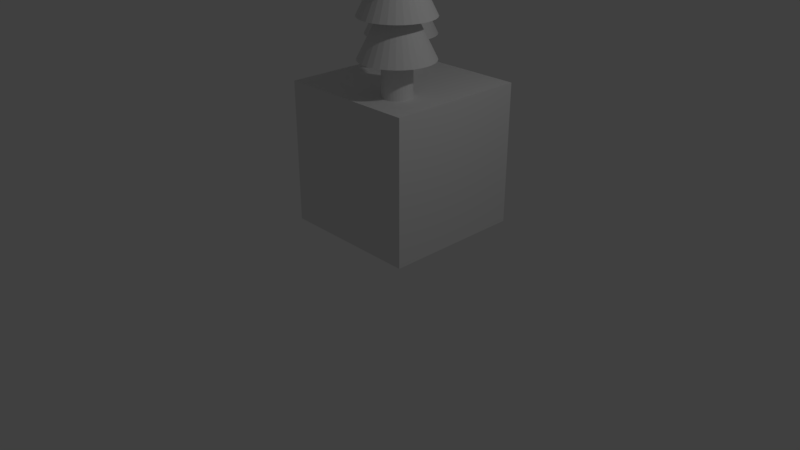 # Source: tree3.blend  (saved by Blender 2.79.0; exported with 4.5.12 LTS)
import bpy
from mathutils import Matrix  # noqa: F401  (used for matrix-valued properties, if any)

bpy.ops.wm.read_factory_settings(use_empty=True)
scene = bpy.context.scene
scene.name = 'Scene'

# ---- collections
col_collection_1 = bpy.data.collections.new('Collection 1'); scene.collection.children.link(col_collection_1)

# ---- world
world_world = bpy.data.worlds.new('World'); scene.world = world_world
world_world.color = (0.05088, 0.05088, 0.05088)
world_world.use_sun_shadow = False
world_world.sun_shadow_jitter_overblur = 0.0
world_world.cycles.sampling_method = 'MANUAL'

# ---- cameras
cam_camera = bpy.data.cameras.new('Camera')
cam_camera.clip_end = 100.0
cam_camera.lens = 35.0
cam_camera.sensor_width = 32.0
cam_camera.sensor_height = 18.0
cam_camera.ortho_scale = 7.314
cam_camera.dof.focus_distance = 0.0
cam_camera.dof.aperture_fstop = 128.0

# ---- lights
light_lamp = bpy.data.lights.new('Lamp', 'POINT')
light_lamp.transmission_factor = 0.0
light_lamp.cutoff_distance = 30.0
light_lamp.energy = 100.0
light_lamp.shadow_buffer_clip_start = 1.001
light_lamp.shadow_soft_size = 0.1
light_lamp.shadow_maximum_resolution = 0.006
light_lamp.use_absolute_resolution = True

# ---- meshes
me_cube_003 = bpy.data.meshes.new('Cube.003')
me_cube_003.from_pydata([(-1.0, -1.0, -1.0), (-1.0, -1.0, 1.0), (-1.0, 1.0, -1.0), (-1.0, 1.0, 1.0), (1.0, -1.0, -1.0), (1.0, -1.0, 1.0), (1.0, 1.0, -1.0), (1.0, 1.0, 1.0), (0.408, 0.02279, 1.479), (0.5055, 0.01318, 1.479), (0.5993, -0.01527, 1.479), (0.6858, -0.06148, 1.479), (0.7615, -0.1237, 1.479), (0.8237, -0.1994, 1.479), (0.8699, -0.2859, 1.479), (0.8984, -0.3797, 1.479), (0.908, -0.4772, 1.479), (0.8984, -0.5748, 1.479), (0.8699, -0.6686, 1.479), (0.8237, -0.755, 1.479), (0.7615, -0.8308, 1.479), (0.6858, -0.8929, 1.479), (0.5993, -0.9392, 1.479), (0.5055, -0.9676, 1.479), (0.408, -0.9772, 1.479), (0.3104, -0.9676, 1.479), (0.2166, -0.9392, 1.479), (0.1302, -0.8929, 1.479), (0.05441, -0.8308, 1.479), (-0.00777, -0.755, 1.479), (-0.05397, -0.6686, 1.479), (0.408, -0.4772, 2.479), (-0.08243, -0.5748, 1.479), (-0.09203, -0.4772, 1.479), (-0.08243, -0.3797, 1.479), (-0.05397, -0.2859, 1.479), (-0.007769, -0.1994, 1.479), (0.05441, -0.1237, 1.479), (0.1302, -0.06148, 1.479), (0.2166, -0.01527, 1.479), (0.3104, 0.01318, 1.479), (0.408, -0.2772, 0.7668), (0.408, -0.2772, 1.567), (0.447, -0.2811, 0.7668), (0.447, -0.2811, 1.567), (0.4845, -0.2924, 0.7668), (0.4845, -0.2924, 1.567), (0.5191, -0.3109, 0.7668), (0.5191, -0.3109, 1.567), (0.5494, -0.3358, 0.7668), (0.5494, -0.3358, 1.567), (0.5743, -0.3661, 0.7668), (0.5743, -0.3661, 1.567), (0.5927, -0.4007, 0.7668), (0.5927, -0.4007, 1.567), (0.6041, -0.4382, 0.7668), (0.6041, -0.4382, 1.567), (0.608, -0.4772, 0.7668), (0.608, -0.4772, 1.567), (0.6041, -0.5162, 0.7668), (0.6041, -0.5162, 1.567), (0.5927, -0.5538, 0.7668), (0.5927, -0.5538, 1.567), (0.5743, -0.5883, 0.7668), (0.5743, -0.5883, 1.567), (0.5494, -0.6186, 0.7668), (0.5494, -0.6186, 1.567), (0.5191, -0.6435, 0.7668), (0.5191, -0.6435, 1.567), (0.4845, -0.662, 0.7668), (0.4845, -0.662, 1.567), (0.447, -0.6734, 0.7668), (0.447, -0.6734, 1.567), (0.408, -0.6772, 0.7668), (0.408, -0.6772, 1.567), (0.3689, -0.6734, 0.7668), (0.3689, -0.6734, 1.567), (0.3314, -0.662, 0.7668), (0.3314, -0.662, 1.567), (0.2969, -0.6435, 0.7668), (0.2969, -0.6435, 1.567), (0.2665, -0.6186, 0.7668), (0.2665, -0.6186, 1.567), (0.2417, -0.5883, 0.7668), (0.2417, -0.5883, 1.567), (0.2232, -0.5538, 0.7668), (0.2232, -0.5538, 1.567), (0.2118, -0.5162, 0.7668), (0.2118, -0.5162, 1.567), (0.208, -0.4772, 0.7668), (0.208, -0.4772, 1.567), (0.2118, -0.4382, 0.7668), (0.2118, -0.4382, 1.567), (0.2232, -0.4007, 0.7668), (0.2232, -0.4007, 1.567), (0.2417, -0.3661, 0.7668), (0.2417, -0.3661, 1.567), (0.2665, -0.3358, 0.7668), (0.2665, -0.3358, 1.567), (0.2969, -0.3109, 0.7668), (0.2969, -0.3109, 1.567), (0.3314, -0.2924, 0.7668), (0.3314, -0.2924, 1.567), (0.3689, -0.2811, 0.7668), (0.3689, -0.2811, 1.567), (0.408, 0.02279, 2.007), (0.5055, 0.01318, 2.007), (0.5993, -0.01527, 2.007), (0.6858, -0.06148, 2.007), (0.7615, -0.1237, 2.007), (0.8237, -0.1994, 2.007), (0.8699, -0.2859, 2.007), (0.8984, -0.3797, 2.007), (0.908, -0.4772, 2.007), (0.8984, -0.5748, 2.007), (0.8699, -0.6686, 2.007), (0.8237, -0.755, 2.007), (0.7615, -0.8308, 2.007), (0.6858, -0.8929, 2.007), (0.5993, -0.9392, 2.007), (0.5055, -0.9676, 2.007), (0.408, -0.9772, 2.007), (0.3104, -0.9676, 2.007), (0.2166, -0.9392, 2.007), (0.1302, -0.8929, 2.007), (0.05441, -0.8308, 2.007), (-0.00777, -0.755, 2.007), (-0.05397, -0.6686, 2.007), (0.408, -0.4772, 3.007), (-0.08243, -0.5748, 2.007), (-0.09203, -0.4772, 2.007), (-0.08243, -0.3797, 2.007), (-0.05397, -0.2859, 2.007), (-0.007769, -0.1994, 2.007), (0.05441, -0.1237, 2.007), (0.1302, -0.06148, 2.007), (0.2166, -0.01527, 2.007), (0.3104, 0.01318, 2.007), (0.408, 0.02279, 2.479), (0.5055, 0.01318, 2.479), (0.5993, -0.01527, 2.479), (0.6858, -0.06148, 2.479), (0.7615, -0.1237, 2.479), (0.8237, -0.1994, 2.479), (0.8699, -0.2859, 2.479), (0.8984, -0.3797, 2.479), (0.908, -0.4772, 2.479), (0.8984, -0.5748, 2.479), (0.8699, -0.6686, 2.479), (0.8237, -0.755, 2.479), (0.7615, -0.8308, 2.479), (0.6858, -0.8929, 2.479), (0.5993, -0.9392, 2.479), (0.5055, -0.9676, 2.479), (0.408, -0.9772, 2.479), (0.3104, -0.9676, 2.479), (0.2166, -0.9392, 2.479), (0.1302, -0.8929, 2.479), (0.05441, -0.8308, 2.479), (-0.00777, -0.755, 2.479), (-0.05397, -0.6686, 2.479), (0.408, -0.4772, 3.479), (-0.08243, -0.5748, 2.479), (-0.09203, -0.4772, 2.479), (-0.08243, -0.3797, 2.479), (-0.05397, -0.2859, 2.479), (-0.007769, -0.1994, 2.479), (0.05441, -0.1237, 2.479), (0.1302, -0.06148, 2.479), (0.2166, -0.01527, 2.479), (0.3104, 0.01318, 2.479), (-0.4868, 0.934, 1.479), (-0.3892, 0.9244, 1.479), (-0.2954, 0.8959, 1.479), (-0.209, 0.8497, 1.479), (-0.1332, 0.7875, 1.479), (-0.07104, 0.7118, 1.479), (-0.02484, 0.6253, 1.479), (0.003615, 0.5315, 1.479), (0.01322, 0.434, 1.479), (0.003615, 0.3364, 1.479), (-0.02484, 0.2426, 1.479), (-0.07104, 0.1562, 1.479), (-0.1332, 0.08041, 1.479), (-0.209, 0.01823, 1.479), (-0.2954, -0.02797, 1.479), (-0.3892, -0.05643, 1.479), (-0.4868, -0.06604, 1.479), (-0.5843, -0.05643, 1.479), (-0.6781, -0.02797, 1.479), (-0.7646, 0.01823, 1.479), (-0.8403, 0.08041, 1.479), (-0.9025, 0.1562, 1.479), (-0.9487, 0.2426, 1.479), (-0.4868, 0.434, 2.479), (-0.9772, 0.3364, 1.479), (-0.9868, 0.434, 1.479), (-0.9772, 0.5315, 1.479), (-0.9487, 0.6253, 1.479), (-0.9025, 0.7118, 1.479), (-0.8403, 0.7875, 1.479), (-0.7646, 0.8497, 1.479), (-0.6781, 0.8959, 1.479), (-0.5843, 0.9244, 1.479), (-0.4868, 0.634, 0.7668), (-0.4868, 0.634, 1.567), (-0.4478, 0.6301, 0.7668), (-0.4478, 0.6301, 1.567), (-0.4102, 0.6187, 0.7668), (-0.4102, 0.6187, 1.567), (-0.3757, 0.6003, 0.7668), (-0.3757, 0.6003, 1.567), (-0.3454, 0.5754, 0.7668), (-0.3454, 0.5754, 1.567), (-0.3205, 0.5451, 0.7668), (-0.3205, 0.5451, 1.567), (-0.302, 0.5105, 0.7668), (-0.302, 0.5105, 1.567), (-0.2906, 0.473, 0.7668), (-0.2906, 0.473, 1.567), (-0.2868, 0.434, 0.7668), (-0.2868, 0.434, 1.567), (-0.2906, 0.3949, 0.7668), (-0.2906, 0.3949, 1.567), (-0.302, 0.3574, 0.7668), (-0.302, 0.3574, 1.567), (-0.3205, 0.3229, 0.7668), (-0.3205, 0.3229, 1.567), (-0.3454, 0.2925, 0.7668), (-0.3454, 0.2925, 1.567), (-0.3757, 0.2677, 0.7668), (-0.3757, 0.2677, 1.567), (-0.4102, 0.2492, 0.7668), (-0.4102, 0.2492, 1.567), (-0.4478, 0.2378, 0.7668), (-0.4478, 0.2378, 1.567), (-0.4868, 0.234, 0.7668), (-0.4868, 0.234, 1.567), (-0.5258, 0.2378, 0.7668), (-0.5258, 0.2378, 1.567), (-0.5633, 0.2492, 0.7668), (-0.5633, 0.2492, 1.567), (-0.5979, 0.2677, 0.7668), (-0.5979, 0.2677, 1.567), (-0.6282, 0.2925, 0.7668), (-0.6282, 0.2925, 1.567), (-0.6531, 0.3229, 0.7668), (-0.6531, 0.3229, 1.567), (-0.6716, 0.3574, 0.7668), (-0.6716, 0.3574, 1.567), (-0.6829, 0.3949, 0.7668), (-0.6829, 0.3949, 1.567), (-0.6868, 0.434, 0.7668), (-0.6868, 0.434, 1.567), (-0.6829, 0.473, 0.7668), (-0.6829, 0.473, 1.567), (-0.6716, 0.5105, 0.7668), (-0.6716, 0.5105, 1.567), (-0.6531, 0.5451, 0.7668), (-0.6531, 0.5451, 1.567), (-0.6282, 0.5754, 0.7668), (-0.6282, 0.5754, 1.567), (-0.5979, 0.6003, 0.7668), (-0.5979, 0.6003, 1.567), (-0.5633, 0.6187, 0.7668), (-0.5633, 0.6187, 1.567), (-0.5258, 0.6301, 0.7668), (-0.5258, 0.6301, 1.567), (-0.4868, 0.934, 2.007), (-0.3892, 0.9244, 2.007), (-0.2954, 0.8959, 2.007), (-0.209, 0.8497, 2.007), (-0.1332, 0.7875, 2.007), (-0.07104, 0.7118, 2.007), (-0.02484, 0.6253, 2.007), (0.003615, 0.5315, 2.007), (0.01322, 0.434, 2.007), (0.003615, 0.3364, 2.007), (-0.02484, 0.2426, 2.007), (-0.07104, 0.1562, 2.007), (-0.1332, 0.08041, 2.007), (-0.209, 0.01823, 2.007), (-0.2954, -0.02797, 2.007), (-0.3892, -0.05643, 2.007), (-0.4868, -0.06604, 2.007), (-0.5843, -0.05643, 2.007), (-0.6781, -0.02797, 2.007), (-0.7646, 0.01823, 2.007), (-0.8403, 0.08041, 2.007), (-0.9025, 0.1562, 2.007), (-0.9487, 0.2426, 2.007), (-0.4868, 0.434, 3.007), (-0.9772, 0.3364, 2.007), (-0.9868, 0.434, 2.007), (-0.9772, 0.5315, 2.007), (-0.9487, 0.6253, 2.007), (-0.9025, 0.7118, 2.007), (-0.8403, 0.7875, 2.007), (-0.7646, 0.8497, 2.007), (-0.6781, 0.8959, 2.007), (-0.5843, 0.9244, 2.007), (-0.4868, 0.934, 2.479), (-0.3892, 0.9244, 2.479), (-0.2954, 0.8959, 2.479), (-0.209, 0.8497, 2.479), (-0.1332, 0.7875, 2.479), (-0.07104, 0.7118, 2.479), (-0.02484, 0.6253, 2.479), (0.003615, 0.5315, 2.479), (0.01322, 0.434, 2.479), (0.003615, 0.3364, 2.479), (-0.02484, 0.2426, 2.479), (-0.07104, 0.1562, 2.479), (-0.1332, 0.08041, 2.479), (-0.209, 0.01823, 2.479), (-0.2954, -0.02797, 2.479), (-0.3892, -0.05643, 2.479), (-0.4868, -0.06604, 2.479), (-0.5843, -0.05643, 2.479), (-0.6781, -0.02797, 2.479), (-0.7646, 0.01823, 2.479), (-0.8403, 0.08041, 2.479), (-0.9025, 0.1562, 2.479), (-0.9487, 0.2426, 2.479), (-0.4868, 0.434, 3.479), (-0.9772, 0.3364, 2.479), (-0.9868, 0.434, 2.479), (-0.9772, 0.5315, 2.479), (-0.9487, 0.6253, 2.479), (-0.9025, 0.7118, 2.479), (-0.8403, 0.7875, 2.479), (-0.7646, 0.8497, 2.479), (-0.6781, 0.8959, 2.479), (-0.5843, 0.9244, 2.479)], [], [(0, 1, 3, 2), (2, 3, 7, 6), (6, 7, 5, 4), (4, 5, 1, 0), (2, 6, 4, 0), (7, 3, 1, 5), (8, 31, 9), (9, 31, 10), (10, 31, 11), (11, 31, 12), (12, 31, 13), (13, 31, 14), (14, 31, 15), (15, 31, 16), (16, 31, 17), (17, 31, 18), (18, 31, 19), (19, 31, 20), (20, 31, 21), (21, 31, 22), (22, 31, 23), (23, 31, 24), (24, 31, 25), (25, 31, 26), (26, 31, 27), (27, 31, 28), (28, 31, 29), (29, 31, 30), (30, 31, 32), (32, 31, 33), (33, 31, 34), (34, 31, 35), (35, 31, 36), (36, 31, 37), (37, 31, 38), (38, 31, 39), (39, 31, 40), (40, 31, 8), (8, 9, 10, 11, 12, 13, 14, 15, 16, 17, 18, 19, 20, 21, 22, 23, 24, 25, 26, 27, 28, 29, 30, 32, 33, 34, 35, 36, 37, 38, 39, 40), (41, 42, 44, 43), (43, 44, 46, 45), (45, 46, 48, 47), (47, 48, 50, 49), (49, 50, 52, 51), (51, 52, 54, 53), (53, 54, 56, 55), (55, 56, 58, 57), (57, 58, 60, 59), (59, 60, 62, 61), (61, 62, 64, 63), (63, 64, 66, 65), (65, 66, 68, 67), (67, 68, 70, 69), (69, 70, 72, 71), (71, 72, 74, 73), (73, 74, 76, 75), (75, 76, 78, 77), (77, 78, 80, 79), (79, 80, 82, 81), (81, 82, 84, 83), (83, 84, 86, 85), (85, 86, 88, 87), (87, 88, 90, 89), (89, 90, 92, 91), (91, 92, 94, 93), (93, 94, 96, 95), (95, 96, 98, 97), (97, 98, 100, 99), (99, 100, 102, 101), (44, 42, 104, 102, 100, 98, 96, 94, 92, 90, 88, 86, 84, 82, 80, 78, 76, 74, 72, 70, 68, 66, 64, 62, 60, 58, 56, 54, 52, 50, 48, 46), (101, 102, 104, 103), (103, 104, 42, 41), (41, 43, 45, 47, 49, 51, 53, 55, 57, 59, 61, 63, 65, 67, 69, 71, 73, 75, 77, 79, 81, 83, 85, 87, 89, 91, 93, 95, 97, 99, 101, 103), (105, 128, 106), (106, 128, 107), (107, 128, 108), (108, 128, 109), (109, 128, 110), (110, 128, 111), (111, 128, 112), (112, 128, 113), (113, 128, 114), (114, 128, 115), (115, 128, 116), (116, 128, 117), (117, 128, 118), (118, 128, 119), (119, 128, 120), (120, 128, 121), (121, 128, 122), (122, 128, 123), (123, 128, 124), (124, 128, 125), (125, 128, 126), (126, 128, 127), (127, 128, 129), (129, 128, 130), (130, 128, 131), (131, 128, 132), (132, 128, 133), (133, 128, 134), (134, 128, 135), (135, 128, 136), (136, 128, 137), (137, 128, 105), (105, 106, 107, 108, 109, 110, 111, 112, 113, 114, 115, 116, 117, 118, 119, 120, 121, 122, 123, 124, 125, 126, 127, 129, 130, 131, 132, 133, 134, 135, 136, 137), (138, 161, 139), (139, 161, 140), (140, 161, 141), (141, 161, 142), (142, 161, 143), (143, 161, 144), (144, 161, 145), (145, 161, 146), (146, 161, 147), (147, 161, 148), (148, 161, 149), (149, 161, 150), (150, 161, 151), (151, 161, 152), (152, 161, 153), (153, 161, 154), (154, 161, 155), (155, 161, 156), (156, 161, 157), (157, 161, 158), (158, 161, 159), (159, 161, 160), (160, 161, 162), (162, 161, 163), (163, 161, 164), (164, 161, 165), (165, 161, 166), (166, 161, 167), (167, 161, 168), (168, 161, 169), (169, 161, 170), (170, 161, 138), (138, 139, 140, 141, 142, 143, 144, 145, 146, 147, 148, 149, 150, 151, 152, 153, 154, 155, 156, 157, 158, 159, 160, 162, 163, 164, 165, 166, 167, 168, 169, 170), (171, 194, 172), (172, 194, 173), (173, 194, 174), (174, 194, 175), (175, 194, 176), (176, 194, 177), (177, 194, 178), (178, 194, 179), (179, 194, 180), (180, 194, 181), (181, 194, 182), (182, 194, 183), (183, 194, 184), (184, 194, 185), (185, 194, 186), (186, 194, 187), (187, 194, 188), (188, 194, 189), (189, 194, 190), (190, 194, 191), (191, 194, 192), (192, 194, 193), (193, 194, 195), (195, 194, 196), (196, 194, 197), (197, 194, 198), (198, 194, 199), (199, 194, 200), (200, 194, 201), (201, 194, 202), (202, 194, 203), (203, 194, 171), (171, 172, 173, 174, 175, 176, 177, 178, 179, 180, 181, 182, 183, 184, 185, 186, 187, 188, 189, 190, 191, 192, 193, 195, 196, 197, 198, 199, 200, 201, 202, 203), (204, 205, 207, 206), (206, 207, 209, 208), (208, 209, 211, 210), (210, 211, 213, 212), (212, 213, 215, 214), (214, 215, 217, 216), (216, 217, 219, 218), (218, 219, 221, 220), (220, 221, 223, 222), (222, 223, 225, 224), (224, 225, 227, 226), (226, 227, 229, 228), (228, 229, 231, 230), (230, 231, 233, 232), (232, 233, 235, 234), (234, 235, 237, 236), (236, 237, 239, 238), (238, 239, 241, 240), (240, 241, 243, 242), (242, 243, 245, 244), (244, 245, 247, 246), (246, 247, 249, 248), (248, 249, 251, 250), (250, 251, 253, 252), (252, 253, 255, 254), (254, 255, 257, 256), (256, 257, 259, 258), (258, 259, 261, 260), (260, 261, 263, 262), (262, 263, 265, 264), (207, 205, 267, 265, 263, 261, 259, 257, 255, 253, 251, 249, 247, 245, 243, 241, 239, 237, 235, 233, 231, 229, 227, 225, 223, 221, 219, 217, 215, 213, 211, 209), (264, 265, 267, 266), (266, 267, 205, 204), (204, 206, 208, 210, 212, 214, 216, 218, 220, 222, 224, 226, 228, 230, 232, 234, 236, 238, 240, 242, 244, 246, 248, 250, 252, 254, 256, 258, 260, 262, 264, 266), (268, 291, 269), (269, 291, 270), (270, 291, 271), (271, 291, 272), (272, 291, 273), (273, 291, 274), (274, 291, 275), (275, 291, 276), (276, 291, 277), (277, 291, 278), (278, 291, 279), (279, 291, 280), (280, 291, 281), (281, 291, 282), (282, 291, 283), (283, 291, 284), (284, 291, 285), (285, 291, 286), (286, 291, 287), (287, 291, 288), (288, 291, 289), (289, 291, 290), (290, 291, 292), (292, 291, 293), (293, 291, 294), (294, 291, 295), (295, 291, 296), (296, 291, 297), (297, 291, 298), (298, 291, 299), (299, 291, 300), (300, 291, 268), (268, 269, 270, 271, 272, 273, 274, 275, 276, 277, 278, 279, 280, 281, 282, 283, 284, 285, 286, 287, 288, 289, 290, 292, 293, 294, 295, 296, 297, 298, 299, 300), (301, 324, 302), (302, 324, 303), (303, 324, 304), (304, 324, 305), (305, 324, 306), (306, 324, 307), (307, 324, 308), (308, 324, 309), (309, 324, 310), (310, 324, 311), (311, 324, 312), (312, 324, 313), (313, 324, 314), (314, 324, 315), (315, 324, 316), (316, 324, 317), (317, 324, 318), (318, 324, 319), (319, 324, 320), (320, 324, 321), (321, 324, 322), (322, 324, 323), (323, 324, 325), (325, 324, 326), (326, 324, 327), (327, 324, 328), (328, 324, 329), (329, 324, 330), (330, 324, 331), (331, 324, 332), (332, 324, 333), (333, 324, 301), (301, 302, 303, 304, 305, 306, 307, 308, 309, 310, 311, 312, 313, 314, 315, 316, 317, 318, 319, 320, 321, 322, 323, 325, 326, 327, 328, 329, 330, 331, 332, 333)])
_uv = me_cube_003.uv_layers.new(name='UVMap')
_uv.uv.foreach_set('vector', [0.2797, 3.297e-08, 0.546, 0.0, 0.546, 0.2766, 0.2797, 0.2766, 0.546, 0.2766, 0.8124, 0.2766, 0.8124, 0.5532, 0.546, 0.5532, 0.8124, 0.2766, 0.546, 0.2766, 0.546, 1.649e-08, 0.8124, 0.0, 0.546, 0.5532, 0.2797, 0.5532, 0.2797, 0.2766, 0.546, 0.2766, 0.0, 9.892e-08, 0.2797, 0.0, 0.2797, 0.2766, 9.17e-08, 0.2766, 0.2797, 0.2766, 0.2797, 0.5532, 4.168e-08, 0.5532, 0.0, 0.2766, 0.4202, 0.9904, 0.4691, 0.8454, 0.4333, 0.9943, 0.4333, 0.9943, 0.4691, 0.8454, 0.4461, 0.9972, 0.4461, 0.9972, 0.4691, 0.8454, 0.4582, 0.9992, 0.4582, 0.9992, 0.4691, 0.8454, 0.4691, 1.0, 0.9062, 0.4328, 1.0, 0.3091, 0.9154, 0.4386, 0.9154, 0.4386, 1.0, 0.3091, 0.9262, 0.4442, 0.9262, 0.4442, 1.0, 0.3091, 0.9383, 0.4495, 0.9383, 0.4495, 1.0, 0.3091, 0.9511, 0.4541, 0.9511, 0.4541, 1.0, 0.3091, 0.9642, 0.458, 0.9642, 0.458, 1.0, 0.3091, 0.977, 0.461, 0.977, 0.461, 1.0, 0.3091, 0.9891, 0.4629, 0.9891, 0.4629, 1.0, 0.3091, 1.0, 0.4637, 0.8124, 0.1236, 0.9062, 0.0, 0.8216, 0.1294, 0.8216, 0.1294, 0.9062, 0.0, 0.8324, 0.1351, 0.8324, 0.1351, 0.9062, 0.0, 0.8445, 0.1403, 0.8445, 0.1403, 0.9062, 0.0, 0.8573, 0.145, 0.8573, 0.145, 0.9062, 0.0, 0.8704, 0.1489, 0.8704, 0.1489, 0.9062, 0.0, 0.8832, 0.1518, 0.8832, 0.1518, 0.9062, 0.0, 0.8953, 0.1537, 0.8953, 0.1537, 0.9062, 0.0, 0.9062, 0.1546, 0.8364, 0.6599, 0.9303, 0.5363, 0.8457, 0.6657, 0.8457, 0.6657, 0.9303, 0.5363, 0.8565, 0.6714, 0.8565, 0.6714, 0.9303, 0.5363, 0.8686, 0.6766, 0.8686, 0.6766, 0.9303, 0.5363, 0.8814, 0.6813, 0.8814, 0.6813, 0.9303, 0.5363, 0.8944, 0.6851, 0.8944, 0.6851, 0.9303, 0.5363, 0.9073, 0.6881, 0.9073, 0.6881, 0.9303, 0.5363, 0.9194, 0.69, 0.9194, 0.69, 0.9303, 0.5363, 0.9303, 0.6909, 0.3753, 0.9691, 0.4691, 0.8454, 0.3845, 0.9749, 0.3845, 0.9749, 0.4691, 0.8454, 0.3953, 0.9805, 0.3953, 0.9805, 0.4691, 0.8454, 0.4074, 0.9858, 0.4074, 0.9858, 0.4691, 0.8454, 0.4202, 0.9904, 0.1758, 0.683, 0.1644, 0.6755, 0.1547, 0.6659, 0.1471, 0.6546, 0.1419, 0.6421, 0.1392, 0.6288, 0.1392, 0.6153, 0.1419, 0.602, 0.1471, 0.5894, 0.1547, 0.5782, 0.1644, 0.5686, 0.1758, 0.5611, 0.1885, 0.5559, 0.2019, 0.5532, 0.2156, 0.5532, 0.2291, 0.5559, 0.2417, 0.5611, 0.2531, 0.5686, 0.2628, 0.5782, 0.2704, 0.5894, 0.2757, 0.602, 0.2784, 0.6153, 0.2784, 0.6288, 0.2757, 0.6421, 0.2704, 0.6546, 0.2628, 0.6659, 0.2531, 0.6755, 0.2417, 0.683, 0.2291, 0.6882, 0.2156, 0.6909, 0.2019, 0.6909, 0.1885, 0.6882, 0.9138, 0.8454, 0.9138, 0.9508, 0.9084, 0.9509, 0.9084, 0.8456, 0.9084, 0.8456, 0.9084, 0.9509, 0.9031, 0.9514, 0.9031, 0.8461, 0.9031, 0.8461, 0.9031, 0.9514, 0.8983, 0.9522, 0.8983, 0.8469, 0.8983, 0.8469, 0.8983, 0.9522, 0.894, 0.9533, 0.894, 0.8479, 0.894, 0.8479, 0.894, 0.9533, 0.8898, 0.9522, 0.8898, 0.8469, 0.8898, 0.8469, 0.8898, 0.9522, 0.885, 0.9514, 0.885, 0.8461, 0.885, 0.8461, 0.885, 0.9514, 0.8797, 0.9509, 0.8797, 0.8456, 0.8797, 0.8456, 0.8797, 0.9509, 0.8743, 0.9508, 0.8743, 0.8454, 0.8743, 0.8454, 0.8743, 0.9508, 0.8688, 0.9509, 0.8688, 0.8456, 0.8688, 0.8456, 0.8688, 0.9509, 0.8636, 0.9514, 0.8636, 0.8461, 0.8636, 0.8461, 0.8636, 0.9514, 0.8587, 0.9522, 0.8587, 0.8469, 0.8587, 0.8469, 0.8587, 0.9522, 0.8545, 0.9533, 0.8545, 0.8479, 0.6963, 0.8479, 0.6963, 0.9533, 0.692, 0.9522, 0.692, 0.8469, 0.692, 0.8469, 0.692, 0.9522, 0.6872, 0.9514, 0.6872, 0.8461, 0.6872, 0.8461, 0.6872, 0.9514, 0.6819, 0.9509, 0.6819, 0.8456, 0.6819, 0.8456, 0.6819, 0.9509, 0.6765, 0.9508, 0.6765, 0.8454, 0.6765, 0.8454, 0.6765, 0.9508, 0.671, 0.9509, 0.671, 0.8456, 0.671, 0.8456, 0.671, 0.9509, 0.6658, 0.9514, 0.6658, 0.8461, 0.6658, 0.8461, 0.6658, 0.9514, 0.6609, 0.9522, 0.6609, 0.8469, 0.6609, 0.8469, 0.6609, 0.9522, 0.6567, 0.9533, 0.6567, 0.8479, 0.8545, 0.8479, 0.8545, 0.9533, 0.8503, 0.9522, 0.8503, 0.8469, 0.8503, 0.8469, 0.8503, 0.9522, 0.8454, 0.9514, 0.8454, 0.8461, 0.8454, 0.8461, 0.8454, 0.9514, 0.8402, 0.9509, 0.8402, 0.8456, 0.8402, 0.8456, 0.8402, 0.9509, 0.8347, 0.9508, 0.8347, 0.8454, 0.8347, 0.8454, 0.8347, 0.9508, 0.8293, 0.9509, 0.8293, 0.8456, 0.8293, 0.8456, 0.8293, 0.9509, 0.824, 0.9514, 0.824, 0.8461, 0.824, 0.8461, 0.824, 0.9514, 0.8192, 0.9522, 0.8192, 0.8469, 0.8192, 0.8469, 0.8192, 0.9522, 0.8149, 0.9533, 0.8149, 0.8479, 0.9336, 0.8479, 0.9336, 0.9533, 0.9294, 0.9522, 0.9294, 0.8469, 0.9294, 0.8469, 0.9294, 0.9522, 0.9245, 0.9514, 0.9245, 0.8461, 0.9336, 0.8702, 0.9347, 0.8649, 0.9368, 0.8599, 0.9398, 0.8554, 0.9437, 0.8516, 0.9483, 0.8486, 0.9533, 0.8465, 0.9587, 0.8454, 0.9642, 0.8454, 0.9696, 0.8465, 0.9746, 0.8486, 0.9792, 0.8516, 0.9831, 0.8554, 0.9861, 0.8599, 0.9882, 0.8649, 0.9893, 0.8702, 0.9893, 0.8757, 0.9882, 0.881, 0.9861, 0.886, 0.9831, 0.8905, 0.9792, 0.8943, 0.9746, 0.8974, 0.9696, 0.8994, 0.9642, 0.9005, 0.9587, 0.9005, 0.9533, 0.8994, 0.9483, 0.8974, 0.9437, 0.8943, 0.9398, 0.8905, 0.9368, 0.886, 0.9347, 0.881, 0.9336, 0.8757, 0.9245, 0.8461, 0.9245, 0.9514, 0.9193, 0.9509, 0.9193, 0.8456, 0.9193, 0.8456, 0.9193, 0.9509, 0.9138, 0.9508, 0.9138, 0.8454, 0.827, 0.5156, 0.8225, 0.5126, 0.8186, 0.5088, 0.8155, 0.5043, 0.8134, 0.4993, 0.8124, 0.4939, 0.8124, 0.4885, 0.8134, 0.4832, 0.8155, 0.4782, 0.8186, 0.4737, 0.8225, 0.4699, 0.827, 0.4668, 0.8321, 0.4648, 0.8375, 0.4637, 0.8429, 0.4637, 0.8483, 0.4648, 0.8534, 0.4668, 0.858, 0.4699, 0.8618, 0.4737, 0.8649, 0.4782, 0.867, 0.4832, 0.868, 0.4885, 0.868, 0.4939, 0.867, 0.4993, 0.8649, 0.5043, 0.8618, 0.5088, 0.858, 0.5126, 0.8534, 0.5156, 0.8483, 0.5177, 0.8429, 0.5188, 0.8375, 0.5188, 0.8321, 0.5177, 0.6078, 0.855, 0.6567, 1.0, 0.595, 0.8597, 0.595, 0.8597, 0.6567, 1.0, 0.5829, 0.8649, 0.5829, 0.8649, 0.6567, 1.0, 0.5721, 0.8706, 0.5721, 0.8706, 0.6567, 1.0, 0.5629, 0.8764, 0.9062, 0.2782, 1.0, 0.1546, 0.9154, 0.284, 0.9154, 0.284, 1.0, 0.1546, 0.9262, 0.2896, 0.9262, 0.2896, 1.0, 0.1546, 0.9383, 0.2949, 0.9383, 0.2949, 1.0, 0.1546, 0.9511, 0.2995, 0.9511, 0.2995, 1.0, 0.1546, 0.9642, 0.3034, 0.9642, 0.3034, 1.0, 0.1546, 0.977, 0.3064, 0.977, 0.3064, 1.0, 0.1546, 0.9891, 0.3083, 0.9891, 0.3083, 1.0, 0.1546, 1.0, 0.3091, 0.8443, 0.6909, 0.8443, 0.8454, 0.8334, 0.6917, 0.8334, 0.6917, 0.8443, 0.8454, 0.8213, 0.6936, 0.8213, 0.6936, 0.8443, 0.8454, 0.8085, 0.6966, 0.8085, 0.6966, 0.8443, 0.8454, 0.7954, 0.7005, 0.7954, 0.7005, 0.8443, 0.8454, 0.7826, 0.7051, 0.7826, 0.7051, 0.8443, 0.8454, 0.7706, 0.7104, 0.7706, 0.7104, 0.8443, 0.8454, 0.7597, 0.716, 0.7597, 0.716, 0.8443, 0.8454, 0.7505, 0.7218, 0.09381, 0.6909, 0.09381, 0.8454, 0.08292, 0.6917, 0.08292, 0.6917, 0.09381, 0.8454, 0.07083, 0.6936, 0.07083, 0.6936, 0.09381, 0.8454, 0.058, 0.6966, 0.058, 0.6966, 0.09381, 0.8454, 0.04493, 0.7005, 0.04493, 0.7005, 0.09381, 0.8454, 0.03212, 0.7051, 0.03212, 0.7051, 0.09381, 0.8454, 0.02006, 0.7104, 0.02006, 0.7104, 0.09381, 0.8454, 0.009212, 0.716, 0.009212, 0.716, 0.09381, 0.8454, 0.0, 0.7218, 0.6567, 0.8454, 0.6567, 1.0, 0.6458, 0.8463, 0.6458, 0.8463, 0.6567, 1.0, 0.6337, 0.8482, 0.6337, 0.8482, 0.6567, 1.0, 0.6209, 0.8511, 0.6209, 0.8511, 0.6567, 1.0, 0.6078, 0.855, 0.7466, 0.6882, 0.7339, 0.683, 0.7225, 0.6755, 0.7128, 0.6659, 0.7052, 0.6546, 0.6999, 0.6421, 0.6973, 0.6288, 0.6973, 0.6153, 0.6999, 0.602, 0.7052, 0.5894, 0.7128, 0.5782, 0.7225, 0.5686, 0.7339, 0.5611, 0.7466, 0.5559, 0.76, 0.5532, 0.7737, 0.5532, 0.7872, 0.5559, 0.7998, 0.5611, 0.8112, 0.5686, 0.8209, 0.5782, 0.8285, 0.5894, 0.8338, 0.602, 0.8364, 0.6153, 0.8364, 0.6288, 0.8338, 0.6421, 0.8285, 0.6546, 0.8209, 0.6659, 0.8112, 0.6755, 0.7998, 0.683, 0.7872, 0.6882, 0.7737, 0.6909, 0.76, 0.6909, 0.3264, 0.9904, 0.3753, 0.8454, 0.3394, 0.9943, 0.3394, 0.9943, 0.3753, 0.8454, 0.3523, 0.9972, 0.3523, 0.9972, 0.3753, 0.8454, 0.3644, 0.9992, 0.3644, 0.9992, 0.3753, 0.8454, 0.3753, 1.0, 0.8443, 0.8145, 0.9381, 0.6909, 0.8535, 0.8203, 0.8535, 0.8203, 0.9381, 0.6909, 0.8644, 0.8259, 0.8644, 0.8259, 0.9381, 0.6909, 0.8764, 0.8312, 0.8764, 0.8312, 0.9381, 0.6909, 0.8893, 0.8358, 0.8893, 0.8358, 0.9381, 0.6909, 0.9023, 0.8397, 0.9023, 0.8397, 0.9381, 0.6909, 0.9152, 0.8427, 0.9152, 0.8427, 0.9381, 0.6909, 0.9273, 0.8446, 0.9273, 0.8446, 0.9381, 0.6909, 0.9381, 0.8454, 0.5629, 0.6909, 0.5629, 0.8454, 0.552, 0.6917, 0.552, 0.6917, 0.5629, 0.8454, 0.5399, 0.6936, 0.5399, 0.6936, 0.5629, 0.8454, 0.5271, 0.6966, 0.5271, 0.6966, 0.5629, 0.8454, 0.514, 0.7005, 0.514, 0.7005, 0.5629, 0.8454, 0.5012, 0.7051, 0.5012, 0.7051, 0.5629, 0.8454, 0.4891, 0.7104, 0.4891, 0.7104, 0.5629, 0.8454, 0.4783, 0.716, 0.4783, 0.716, 0.5629, 0.8454, 0.4691, 0.7218, 0.2814, 0.8145, 0.3753, 0.6909, 0.2907, 0.8203, 0.2907, 0.8203, 0.3753, 0.6909, 0.3015, 0.8259, 0.3015, 0.8259, 0.3753, 0.6909, 0.3136, 0.8312, 0.3136, 0.8312, 0.3753, 0.6909, 0.3264, 0.8358, 0.3264, 0.8358, 0.3753, 0.6909, 0.3394, 0.8397, 0.3394, 0.8397, 0.3753, 0.6909, 0.3523, 0.8427, 0.3523, 0.8427, 0.3753, 0.6909, 0.3644, 0.8446, 0.3644, 0.8446, 0.3753, 0.6909, 0.3753, 0.8454, 0.2814, 0.9691, 0.3753, 0.8454, 0.2907, 0.9749, 0.2907, 0.9749, 0.3753, 0.8454, 0.3015, 0.9805, 0.3015, 0.9805, 0.3753, 0.8454, 0.3136, 0.9858, 0.3136, 0.9858, 0.3753, 0.8454, 0.3264, 0.9904, 0.4216, 0.602, 0.4268, 0.5894, 0.4344, 0.5782, 0.4441, 0.5686, 0.4555, 0.5611, 0.4682, 0.5559, 0.4816, 0.5532, 0.4953, 0.5532, 0.5088, 0.5559, 0.5215, 0.5611, 0.5328, 0.5686, 0.5425, 0.5782, 0.5502, 0.5894, 0.5554, 0.602, 0.5581, 0.6153, 0.5581, 0.6288, 0.5554, 0.6421, 0.5502, 0.6546, 0.5425, 0.6659, 0.5328, 0.6755, 0.5215, 0.683, 0.5088, 0.6882, 0.4953, 0.6909, 0.4816, 0.6909, 0.4682, 0.6882, 0.4555, 0.683, 0.4441, 0.6755, 0.4344, 0.6659, 0.4268, 0.6546, 0.4216, 0.6421, 0.4189, 0.6288, 0.4189, 0.6153, 0.2326, 0.855, 0.2814, 1.0, 0.2197, 0.8597, 0.2197, 0.8597, 0.2814, 1.0, 0.2077, 0.8649, 0.2077, 0.8649, 0.2814, 1.0, 0.1968, 0.8706, 0.1968, 0.8706, 0.2814, 1.0, 0.1876, 0.8764, 0.0, 0.9691, 0.09381, 0.8454, 0.009212, 0.9749, 0.009212, 0.9749, 0.09381, 0.8454, 0.02006, 0.9805, 0.02006, 0.9805, 0.09381, 0.8454, 0.03212, 0.9858, 0.03212, 0.9858, 0.09381, 0.8454, 0.04493, 0.9904, 0.04493, 0.9904, 0.09381, 0.8454, 0.058, 0.9943, 0.058, 0.9943, 0.09381, 0.8454, 0.07083, 0.9972, 0.07083, 0.9972, 0.09381, 0.8454, 0.08292, 0.9992, 0.08292, 0.9992, 0.09381, 0.8454, 0.09381, 1.0, 0.6567, 0.8145, 0.7505, 0.6909, 0.6659, 0.8203, 0.6659, 0.8203, 0.7505, 0.6909, 0.6768, 0.8259, 0.6768, 0.8259, 0.7505, 0.6909, 0.6888, 0.8312, 0.6888, 0.8312, 0.7505, 0.6909, 0.7016, 0.8358, 0.7016, 0.8358, 0.7505, 0.6909, 0.7147, 0.8397, 0.7147, 0.8397, 0.7505, 0.6909, 0.7275, 0.8427, 0.7275, 0.8427, 0.7505, 0.6909, 0.7396, 0.8446, 0.7396, 0.8446, 0.7505, 0.6909, 0.7505, 0.8454, 0.9062, 0.3091, 0.9062, 0.4637, 0.8953, 0.31, 0.8953, 0.31, 0.9062, 0.4637, 0.8832, 0.3119, 0.8832, 0.3119, 0.9062, 0.4637, 0.8704, 0.3149, 0.8704, 0.3149, 0.9062, 0.4637, 0.8573, 0.3187, 0.8573, 0.3187, 0.9062, 0.4637, 0.8445, 0.3234, 0.8445, 0.3234, 0.9062, 0.4637, 0.8324, 0.3286, 0.8324, 0.3286, 0.9062, 0.4637, 0.8216, 0.3343, 0.8216, 0.3343, 0.9062, 0.4637, 0.8124, 0.3401, 0.2814, 0.8454, 0.2814, 1.0, 0.2706, 0.8463, 0.2706, 0.8463, 0.2814, 1.0, 0.2585, 0.8482, 0.2585, 0.8482, 0.2814, 1.0, 0.2456, 0.8511, 0.2456, 0.8511, 0.2814, 1.0, 0.2326, 0.855, 0.01554, 0.6659, 0.00792, 0.6546, 0.002674, 0.6421, 8.336e-09, 0.6288, 0.0, 0.6153, 0.002674, 0.602, 0.00792, 0.5894, 0.01554, 0.5782, 0.02523, 0.5686, 0.03663, 0.5611, 0.04929, 0.5559, 0.06274, 0.5532, 0.07645, 0.5532, 0.08989, 0.5559, 0.1026, 0.5611, 0.114, 0.5686, 0.1236, 0.5782, 0.1313, 0.5894, 0.1365, 0.602, 0.1392, 0.6153, 0.1392, 0.6288, 0.1365, 0.6421, 0.1313, 0.6546, 0.1236, 0.6659, 0.114, 0.6755, 0.1026, 0.683, 0.08989, 0.6882, 0.07645, 0.6909, 0.06274, 0.6909, 0.04929, 0.6882, 0.03663, 0.683, 0.02523, 0.6755, 0.95, 0.5363, 0.95, 0.6416, 0.9446, 0.6418, 0.9446, 0.5365, 0.9446, 0.5365, 0.9446, 0.6418, 0.9393, 0.6423, 0.9393, 0.5369, 0.9393, 0.5369, 0.9393, 0.6423, 0.9345, 0.6431, 0.9345, 0.5377, 0.9345, 0.5377, 0.9345, 0.6431, 0.9303, 0.6441, 0.9303, 0.5388, 0.7754, 0.8479, 0.7754, 0.9533, 0.7711, 0.9522, 0.7711, 0.8469, 0.7711, 0.8469, 0.7711, 0.9522, 0.7663, 0.9514, 0.7663, 0.8461, 0.7663, 0.8461, 0.7663, 0.9514, 0.7611, 0.9509, 0.7611, 0.8456, 0.7611, 0.8456, 0.7611, 0.9509, 0.7556, 0.9508, 0.7556, 0.8454, 0.7556, 0.8454, 0.7556, 0.9508, 0.7501, 0.9509, 0.7501, 0.8456, 0.7501, 0.8456, 0.7501, 0.9509, 0.7449, 0.9514, 0.7449, 0.8461, 0.7449, 0.8461, 0.7449, 0.9514, 0.7401, 0.9522, 0.7401, 0.8469, 0.7401, 0.8469, 0.7401, 0.9522, 0.7358, 0.9533, 0.7358, 0.8479, 0.8149, 0.8479, 0.8149, 0.9533, 0.8107, 0.9522, 0.8107, 0.8469, 0.8107, 0.8469, 0.8107, 0.9522, 0.8059, 0.9514, 0.8059, 0.8461, 0.8059, 0.8461, 0.8059, 0.9514, 0.8006, 0.9509, 0.8006, 0.8456, 0.8006, 0.8456, 0.8006, 0.9509, 0.7952, 0.9508, 0.7952, 0.8454, 0.7952, 0.8454, 0.7952, 0.9508, 0.7897, 0.9509, 0.7897, 0.8456, 0.7897, 0.8456, 0.7897, 0.9509, 0.7844, 0.9514, 0.7844, 0.8461, 0.7844, 0.8461, 0.7844, 0.9514, 0.7796, 0.9522, 0.7796, 0.8469, 0.7796, 0.8469, 0.7796, 0.9522, 0.7754, 0.9533, 0.7754, 0.8479, 0.6963, 0.9508, 0.6963, 0.8454, 0.7005, 0.8465, 0.7005, 0.9518, 0.7005, 0.9518, 0.7005, 0.8465, 0.7053, 0.8473, 0.7053, 0.9526, 0.7053, 0.9526, 0.7053, 0.8473, 0.7106, 0.8477, 0.7106, 0.9531, 0.7106, 0.9531, 0.7106, 0.8477, 0.716, 0.8479, 0.716, 0.9533, 0.716, 0.9533, 0.716, 0.8479, 0.7215, 0.8477, 0.7215, 0.9531, 0.7215, 0.9531, 0.7215, 0.8477, 0.7267, 0.8473, 0.7267, 0.9526, 0.7267, 0.9526, 0.7267, 0.8473, 0.7316, 0.8465, 0.7316, 0.9518, 0.7316, 0.9518, 0.7316, 0.8465, 0.7358, 0.8454, 0.7358, 0.9508, 0.9698, 0.5388, 0.9698, 0.6441, 0.9656, 0.6431, 0.9656, 0.5377, 0.9656, 0.5377, 0.9656, 0.6431, 0.9607, 0.6423, 0.9607, 0.5369, 0.8827, 0.4668, 0.8878, 0.4648, 0.8931, 0.4637, 0.8986, 0.4637, 0.904, 0.4648, 0.9091, 0.4668, 0.9136, 0.4699, 0.9175, 0.4737, 0.9205, 0.4782, 0.9226, 0.4832, 0.9237, 0.4885, 0.9237, 0.4939, 0.9226, 0.4993, 0.9205, 0.5043, 0.9175, 0.5088, 0.9136, 0.5126, 0.9091, 0.5156, 0.904, 0.5177, 0.8986, 0.5188, 0.8931, 0.5188, 0.8878, 0.5177, 0.8827, 0.5156, 0.8781, 0.5126, 0.8743, 0.5088, 0.8712, 0.5043, 0.8691, 0.4993, 0.868, 0.4939, 0.868, 0.4885, 0.8691, 0.4832, 0.8712, 0.4782, 0.8743, 0.4737, 0.8781, 0.4699, 0.9607, 0.5369, 0.9607, 0.6423, 0.9555, 0.6418, 0.9555, 0.5365, 0.9555, 0.5365, 0.9555, 0.6418, 0.95, 0.6416, 0.95, 0.5363, 0.9384, 0.5156, 0.9338, 0.5126, 0.9299, 0.5088, 0.9269, 0.5043, 0.9248, 0.4993, 0.9237, 0.4939, 0.9237, 0.4885, 0.9248, 0.4832, 0.9269, 0.4782, 0.9299, 0.4737, 0.9338, 0.4699, 0.9384, 0.4668, 0.9434, 0.4648, 0.9488, 0.4637, 0.9543, 0.4637, 0.9597, 0.4648, 0.9647, 0.4668, 0.9693, 0.4699, 0.9732, 0.4737, 0.9762, 0.4782, 0.9783, 0.4832, 0.9794, 0.4885, 0.9794, 0.4939, 0.9783, 0.4993, 0.9762, 0.5043, 0.9732, 0.5088, 0.9693, 0.5126, 0.9647, 0.5156, 0.9597, 0.5177, 0.9543, 0.5188, 0.9488, 0.5188, 0.9434, 0.5177, 0.514, 0.855, 0.5629, 1.0, 0.5012, 0.8597, 0.5012, 0.8597, 0.5629, 1.0, 0.4891, 0.8649, 0.4891, 0.8649, 0.5629, 1.0, 0.4783, 0.8706, 0.4783, 0.8706, 0.5629, 1.0, 0.4691, 0.8764, 0.9062, 0.1236, 1.0, 0.0, 0.9154, 0.1294, 0.9154, 0.1294, 1.0, 0.0, 0.9262, 0.1351, 0.9262, 0.1351, 1.0, 0.0, 0.9383, 0.1403, 0.9383, 0.1403, 1.0, 0.0, 0.9511, 0.145, 0.9511, 0.145, 1.0, 0.0, 0.9642, 0.1489, 0.9642, 0.1489, 1.0, 0.0, 0.977, 0.1518, 0.977, 0.1518, 1.0, 0.0, 0.9891, 0.1537, 0.9891, 0.1537, 1.0, 0.0, 1.0, 0.1546, 0.3753, 0.8145, 0.4691, 0.6909, 0.3845, 0.8203, 0.3845, 0.8203, 0.4691, 0.6909, 0.3953, 0.8259, 0.3953, 0.8259, 0.4691, 0.6909, 0.4074, 0.8312, 0.4074, 0.8312, 0.4691, 0.6909, 0.4202, 0.8358, 0.4202, 0.8358, 0.4691, 0.6909, 0.4333, 0.8397, 0.4333, 0.8397, 0.4691, 0.6909, 0.4461, 0.8427, 0.4461, 0.8427, 0.4691, 0.6909, 0.4582, 0.8446, 0.4582, 0.8446, 0.4691, 0.6909, 0.4691, 0.8454, 0.1876, 0.6909, 0.1876, 0.8454, 0.1767, 0.6917, 0.1767, 0.6917, 0.1876, 0.8454, 0.1646, 0.6936, 0.1646, 0.6936, 0.1876, 0.8454, 0.1518, 0.6966, 0.1518, 0.6966, 0.1876, 0.8454, 0.1387, 0.7005, 0.1387, 0.7005, 0.1876, 0.8454, 0.1259, 0.7051, 0.1259, 0.7051, 0.1876, 0.8454, 0.1139, 0.7104, 0.1139, 0.7104, 0.1876, 0.8454, 0.103, 0.716, 0.103, 0.716, 0.1876, 0.8454, 0.09381, 0.7218, 0.5629, 0.8454, 0.5629, 1.0, 0.552, 0.8463, 0.552, 0.8463, 0.5629, 1.0, 0.5399, 0.8482, 0.5399, 0.8482, 0.5629, 1.0, 0.5271, 0.8511, 0.5271, 0.8511, 0.5629, 1.0, 0.514, 0.855, 0.3163, 0.683, 0.3049, 0.6755, 0.2952, 0.6659, 0.2876, 0.6546, 0.2824, 0.6421, 0.2797, 0.6288, 0.2797, 0.6153, 0.2824, 0.602, 0.2876, 0.5894, 0.2952, 0.5782, 0.3049, 0.5686, 0.3163, 0.5611, 0.329, 0.5559, 0.3425, 0.5532, 0.3562, 0.5532, 0.3696, 0.5559, 0.3823, 0.5611, 0.3937, 0.5686, 0.4034, 0.5782, 0.411, 0.5894, 0.4162, 0.602, 0.4189, 0.6153, 0.4189, 0.6288, 0.4162, 0.6421, 0.411, 0.6546, 0.4034, 0.6659, 0.3937, 0.6755, 0.3823, 0.683, 0.3696, 0.6882, 0.3562, 0.6909, 0.3425, 0.6909, 0.329, 0.6882, 0.1387, 0.855, 0.1876, 1.0, 0.1259, 0.8597, 0.1259, 0.8597, 0.1876, 1.0, 0.1139, 0.8649, 0.1139, 0.8649, 0.1876, 1.0, 0.103, 0.8706, 0.103, 0.8706, 0.1876, 1.0, 0.09381, 0.8764, 0.8124, 0.2782, 0.9062, 0.1546, 0.8216, 0.284, 0.8216, 0.284, 0.9062, 0.1546, 0.8324, 0.2896, 0.8324, 0.2896, 0.9062, 0.1546, 0.8445, 0.2949, 0.8445, 0.2949, 0.9062, 0.1546, 0.8573, 0.2995, 0.8573, 0.2995, 0.9062, 0.1546, 0.8704, 0.3034, 0.8704, 0.3034, 0.9062, 0.1546, 0.8832, 0.3064, 0.8832, 0.3064, 0.9062, 0.1546, 0.8953, 0.3083, 0.8953, 0.3083, 0.9062, 0.1546, 0.9062, 0.3091, 0.1876, 0.8145, 0.2814, 0.6909, 0.1968, 0.8203, 0.1968, 0.8203, 0.2814, 0.6909, 0.2077, 0.8259, 0.2077, 0.8259, 0.2814, 0.6909, 0.2197, 0.8312, 0.2197, 0.8312, 0.2814, 0.6909, 0.2326, 0.8358, 0.2326, 0.8358, 0.2814, 0.6909, 0.2456, 0.8397, 0.2456, 0.8397, 0.2814, 0.6909, 0.2585, 0.8427, 0.2585, 0.8427, 0.2814, 0.6909, 0.2706, 0.8446, 0.2706, 0.8446, 0.2814, 0.6909, 0.2814, 0.8454, 0.5629, 0.8145, 0.6567, 0.6909, 0.5721, 0.8203, 0.5721, 0.8203, 0.6567, 0.6909, 0.5829, 0.8259, 0.5829, 0.8259, 0.6567, 0.6909, 0.595, 0.8312, 0.595, 0.8312, 0.6567, 0.6909, 0.6078, 0.8358, 0.6078, 0.8358, 0.6567, 0.6909, 0.6209, 0.8397, 0.6209, 0.8397, 0.6567, 0.6909, 0.6337, 0.8427, 0.6337, 0.8427, 0.6567, 0.6909, 0.6458, 0.8446, 0.6458, 0.8446, 0.6567, 0.6909, 0.6567, 0.8454, 0.1876, 0.8454, 0.1876, 1.0, 0.1767, 0.8463, 0.1767, 0.8463, 0.1876, 1.0, 0.1646, 0.8482, 0.1646, 0.8482, 0.1876, 1.0, 0.1518, 0.8511, 0.1518, 0.8511, 0.1876, 1.0, 0.1387, 0.855, 0.5947, 0.683, 0.5833, 0.6755, 0.5736, 0.6659, 0.566, 0.6546, 0.5608, 0.6421, 0.5581, 0.6288, 0.5581, 0.6153, 0.5608, 0.602, 0.566, 0.5894, 0.5736, 0.5782, 0.5833, 0.5686, 0.5947, 0.5611, 0.6074, 0.5559, 0.6208, 0.5532, 0.6345, 0.5532, 0.648, 0.5559, 0.6606, 0.5611, 0.672, 0.5686, 0.6817, 0.5782, 0.6893, 0.5894, 0.6946, 0.602, 0.6973, 0.6153, 0.6973, 0.6288, 0.6946, 0.6421, 0.6893, 0.6546, 0.6817, 0.6659, 0.672, 0.6755, 0.6606, 0.683, 0.648, 0.6882, 0.6345, 0.6909, 0.6208, 0.6909, 0.6074, 0.6882])
me_cube_003.use_remesh_preserve_volume = False
me_cube_003.use_remesh_preserve_attributes = False
me_cube_003.use_mirror_vertex_groups = False
me_cube_003.update()

# ---- objects
ob_cube = bpy.data.objects.new('Cube', me_cube_003)
ob_lamp = bpy.data.objects.new('Lamp', light_lamp)
ob_camera = bpy.data.objects.new('Camera', cam_camera)

# ---- transforms, parenting, visibility, modifiers, constraints
ob_cube.location = (-0.5262, 1.085, 0.9381)
ob_cube.lineart.crease_threshold = 0.0
ob_lamp.location = (4.076, 1.005, 5.904)
ob_lamp.rotation_euler = (0.6503, 0.05522, 1.866)
ob_lamp.lock_rotations_4d = False
ob_lamp.empty_display_type = 'ARROWS'
ob_lamp.color = (0.0, 0.0, 0.0, 0.0)
ob_lamp.lineart.crease_threshold = 0.0
ob_camera.location = (7.481, -6.508, 5.344)
ob_camera.rotation_euler = (1.109, 0.0, 0.8149)
ob_camera.lock_rotations_4d = False
ob_camera.empty_display_type = 'ARROWS'
ob_camera.color = (0.0, 0.0, 0.0, 0.0)
ob_camera.display_type = 'WIRE'
ob_camera.lineart.crease_threshold = 0.0

# ---- collection membership
col_collection_1.objects.link(ob_cube)
col_collection_1.objects.link(ob_lamp)
col_collection_1.objects.link(ob_camera)

# ---- scene / render settings (as saved in the file)
scene.camera = ob_camera
scene.frame_start = 1; scene.frame_end = 250; scene.frame_set(1)
scene.render.engine = 'BLENDER_EEVEE_NEXT'
scene.render.resolution_percentage = 50
scene.render.dither_intensity = 0.0
scene.cycles.use_denoising = False
scene.cycles.samples = 128
scene.cycles.sampling_pattern = 'TABULATED_SOBOL'
scene.cycles.use_adaptive_sampling = False
scene.cycles.use_light_tree = False
scene.cycles.blur_glossy = 0.0
scene.cycles.sample_clamp_indirect = 0.0
scene.view_settings.view_transform = 'Standard'
bpy.context.view_layer.update()
